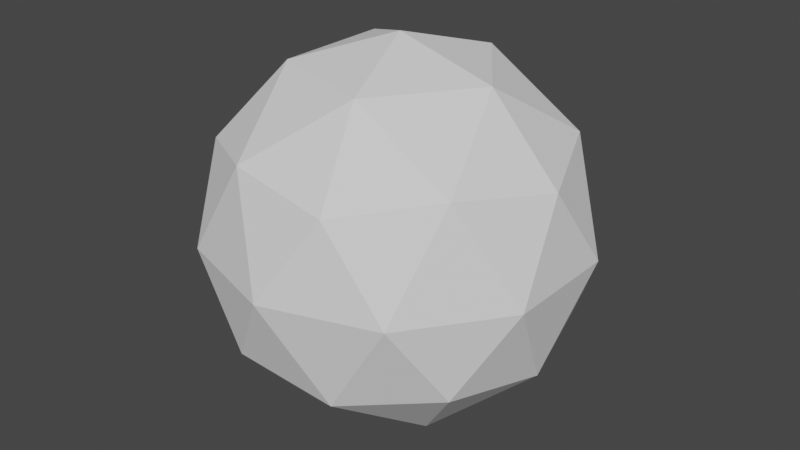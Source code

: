 # Source: flat_shaded.blend  (saved by Blender 2.81.16; exported with 4.5.12 LTS)
import bpy
from mathutils import Matrix  # noqa: F401  (used for matrix-valued properties, if any)

bpy.ops.wm.read_factory_settings(use_empty=True)
scene = bpy.context.scene
scene.name = 'Scene'

# ---- collections
col_collection = bpy.data.collections.new('Collection'); scene.collection.children.link(col_collection)

# ---- world
world_world = bpy.data.worlds.new('World'); scene.world = world_world
world_world.use_nodes = True; world_world.node_tree.nodes.clear()
_N = world_world.node_tree.nodes; _L = world_world.node_tree.links
n0 = _N.new('ShaderNodeOutputWorld'); n0.name = 'World Output'; n0.location = (300, 300)
n1 = _N.new('ShaderNodeBackground'); n1.name = 'Background'; n1.location = (10, 300)
n1.inputs[0].default_value = (0.05088, 0.05088, 0.05088, 1.0)
_L.new(n1.outputs[0], n0.inputs[0])
n0.is_active_output = True
world_world.color = (0.05088, 0.05088, 0.05088)
world_world.use_sun_shadow = False
world_world.sun_shadow_jitter_overblur = 0.0

# ---- meshes
me_icosphere = bpy.data.meshes.new('Icosphere')
me_icosphere.from_pydata([(0.0, 0.0, -1.0), (0.7236, -0.5257, -0.4472), (-0.2764, -0.8506, -0.4472), (-0.8944, 0.0, -0.4472), (-0.2764, 0.8506, -0.4472), (0.7236, 0.5257, -0.4472), (0.2764, -0.8506, 0.4472), (-0.7236, -0.5257, 0.4472), (-0.7236, 0.5257, 0.4472), (0.2764, 0.8506, 0.4472), (0.8944, 0.0, 0.4472), (0.0, 0.0, 1.0), (-0.1625, -0.5, -0.8507), (0.4253, -0.309, -0.8507), (0.2629, -0.809, -0.5257), (0.8506, 0.0, -0.5257), (0.4253, 0.309, -0.8507), (-0.5257, 0.0, -0.8507), (-0.6882, -0.5, -0.5257), (-0.1625, 0.5, -0.8507), (-0.6882, 0.5, -0.5257), (0.2629, 0.809, -0.5257), (0.9511, -0.309, 0.0), (0.9511, 0.309, 0.0), (0.0, -1.0, 0.0), (0.5878, -0.809, 0.0), (-0.9511, -0.309, 0.0), (-0.5878, -0.809, 0.0), (-0.5878, 0.809, 0.0), (-0.9511, 0.309, 0.0), (0.5878, 0.809, 0.0), (0.0, 1.0, 0.0), (0.6882, -0.5, 0.5257), (-0.2629, -0.809, 0.5257), (-0.8506, 0.0, 0.5257), (-0.2629, 0.809, 0.5257), (0.6882, 0.5, 0.5257), (0.1625, -0.5, 0.8507), (0.5257, 0.0, 0.8507), (-0.4253, -0.309, 0.8507), (-0.4253, 0.309, 0.8507), (0.1625, 0.5, 0.8507)], [], [(0, 13, 12), (1, 13, 15), (0, 12, 17), (0, 17, 19), (0, 19, 16), (1, 15, 22), (2, 14, 24), (3, 18, 26), (4, 20, 28), (5, 21, 30), (1, 22, 25), (2, 24, 27), (3, 26, 29), (4, 28, 31), (5, 30, 23), (6, 32, 37), (7, 33, 39), (8, 34, 40), (9, 35, 41), (10, 36, 38), (38, 41, 11), (38, 36, 41), (36, 9, 41), (41, 40, 11), (41, 35, 40), (35, 8, 40), (40, 39, 11), (40, 34, 39), (34, 7, 39), (39, 37, 11), (39, 33, 37), (33, 6, 37), (37, 38, 11), (37, 32, 38), (32, 10, 38), (23, 36, 10), (23, 30, 36), (30, 9, 36), (31, 35, 9), (31, 28, 35), (28, 8, 35), (29, 34, 8), (29, 26, 34), (26, 7, 34), (27, 33, 7), (27, 24, 33), (24, 6, 33), (25, 32, 6), (25, 22, 32), (22, 10, 32), (30, 31, 9), (30, 21, 31), (21, 4, 31), (28, 29, 8), (28, 20, 29), (20, 3, 29), (26, 27, 7), (26, 18, 27), (18, 2, 27), (24, 25, 6), (24, 14, 25), (14, 1, 25), (22, 23, 10), (22, 15, 23), (15, 5, 23), (16, 21, 5), (16, 19, 21), (19, 4, 21), (19, 20, 4), (19, 17, 20), (17, 3, 20), (17, 18, 3), (17, 12, 18), (12, 2, 18), (15, 16, 5), (15, 13, 16), (13, 0, 16), (12, 14, 2), (12, 13, 14), (13, 1, 14)])
_uv = me_icosphere.uv_layers.new(name='UVMap')
_uv.uv.foreach_set('vector', [0.8182, 0.0, 0.7727, 0.07873, 0.8636, 0.07873, 0.7273, 0.1575, 0.6818, 0.07873, 0.6364, 0.1575, 0.09091, 0.0, 0.04545, 0.07873, 0.1364, 0.07873, 0.2727, 0.0, 0.2273, 0.07873, 0.3182, 0.07873, 0.4545, 0.0, 0.4091, 0.07873, 0.5, 0.07873, 0.7273, 0.1575, 0.6364, 0.1575, 0.6818, 0.2362, 0.9091, 0.1575, 0.8182, 0.1575, 0.8636, 0.2362, 0.1818, 0.1575, 0.09091, 0.1575, 0.1364, 0.2362, 0.3636, 0.1575, 0.2727, 0.1575, 0.3182, 0.2362, 0.5455, 0.1575, 0.4545, 0.1575, 0.5, 0.2362, 0.7273, 0.1575, 0.6818, 0.2362, 0.7727, 0.2362, 0.9091, 0.1575, 0.8636, 0.2362, 0.9545, 0.2362, 0.1818, 0.1575, 0.1364, 0.2362, 0.2273, 0.2362, 0.3636, 0.1575, 0.3182, 0.2362, 0.4091, 0.2362, 0.5455, 0.1575, 0.5, 0.2362, 0.5909, 0.2362, 0.8182, 0.3149, 0.7273, 0.3149, 0.7727, 0.3937, 1.0, 0.3149, 0.9091, 0.3149, 0.9545, 0.3937, 0.2727, 0.3149, 0.1818, 0.3149, 0.2273, 0.3937, 0.4545, 0.3149, 0.3636, 0.3149, 0.4091, 0.3937, 0.6364, 0.3149, 0.5455, 0.3149, 0.5909, 0.3937, 0.5909, 0.3937, 0.5, 0.3937, 0.5455, 0.4724, 0.5909, 0.3937, 0.5455, 0.3149, 0.5, 0.3937, 0.5455, 0.3149, 0.4545, 0.3149, 0.5, 0.3937, 0.4091, 0.3937, 0.3182, 0.3937, 0.3636, 0.4724, 0.4091, 0.3937, 0.3636, 0.3149, 0.3182, 0.3937, 0.3636, 0.3149, 0.2727, 0.3149, 0.3182, 0.3937, 0.2273, 0.3937, 0.1364, 0.3937, 0.1818, 0.4724, 0.2273, 0.3937, 0.1818, 0.3149, 0.1364, 0.3937, 0.1818, 0.3149, 0.09091, 0.3149, 0.1364, 0.3937, 0.9545, 0.3937, 0.8636, 0.3937, 0.9091, 0.4724, 0.9545, 0.3937, 0.9091, 0.3149, 0.8636, 0.3937, 0.9091, 0.3149, 0.8182, 0.3149, 0.8636, 0.3937, 0.7727, 0.3937, 0.6818, 0.3937, 0.7273, 0.4724, 0.7727, 0.3937, 0.7273, 0.3149, 0.6818, 0.3937, 0.7273, 0.3149, 0.6364, 0.3149, 0.6818, 0.3937, 0.5909, 0.2362, 0.5455, 0.3149, 0.6364, 0.3149, 0.5909, 0.2362, 0.5, 0.2362, 0.5455, 0.3149, 0.5, 0.2362, 0.4545, 0.3149, 0.5455, 0.3149, 0.4091, 0.2362, 0.3636, 0.3149, 0.4545, 0.3149, 0.4091, 0.2362, 0.3182, 0.2362, 0.3636, 0.3149, 0.3182, 0.2362, 0.2727, 0.3149, 0.3636, 0.3149, 0.2273, 0.2362, 0.1818, 0.3149, 0.2727, 0.3149, 0.2273, 0.2362, 0.1364, 0.2362, 0.1818, 0.3149, 0.1364, 0.2362, 0.09091, 0.3149, 0.1818, 0.3149, 0.9545, 0.2362, 0.9091, 0.3149, 1.0, 0.3149, 0.9545, 0.2362, 0.8636, 0.2362, 0.9091, 0.3149, 0.8636, 0.2362, 0.8182, 0.3149, 0.9091, 0.3149, 0.7727, 0.2362, 0.7273, 0.3149, 0.8182, 0.3149, 0.7727, 0.2362, 0.6818, 0.2362, 0.7273, 0.3149, 0.6818, 0.2362, 0.6364, 0.3149, 0.7273, 0.3149, 0.5, 0.2362, 0.4091, 0.2362, 0.4545, 0.3149, 0.5, 0.2362, 0.4545, 0.1575, 0.4091, 0.2362, 0.4545, 0.1575, 0.3636, 0.1575, 0.4091, 0.2362, 0.3182, 0.2362, 0.2273, 0.2362, 0.2727, 0.3149, 0.3182, 0.2362, 0.2727, 0.1575, 0.2273, 0.2362, 0.2727, 0.1575, 0.1818, 0.1575, 0.2273, 0.2362, 0.1364, 0.2362, 0.04545, 0.2362, 0.09091, 0.3149, 0.1364, 0.2362, 0.09091, 0.1575, 0.04545, 0.2362, 0.09091, 0.1575, 0.0, 0.1575, 0.04545, 0.2362, 0.8636, 0.2362, 0.7727, 0.2362, 0.8182, 0.3149, 0.8636, 0.2362, 0.8182, 0.1575, 0.7727, 0.2362, 0.8182, 0.1575, 0.7273, 0.1575, 0.7727, 0.2362, 0.6818, 0.2362, 0.5909, 0.2362, 0.6364, 0.3149, 0.6818, 0.2362, 0.6364, 0.1575, 0.5909, 0.2362, 0.6364, 0.1575, 0.5455, 0.1575, 0.5909, 0.2362, 0.5, 0.07873, 0.4545, 0.1575, 0.5455, 0.1575, 0.5, 0.07873, 0.4091, 0.07873, 0.4545, 0.1575, 0.4091, 0.07873, 0.3636, 0.1575, 0.4545, 0.1575, 0.3182, 0.07873, 0.2727, 0.1575, 0.3636, 0.1575, 0.3182, 0.07873, 0.2273, 0.07873, 0.2727, 0.1575, 0.2273, 0.07873, 0.1818, 0.1575, 0.2727, 0.1575, 0.1364, 0.07873, 0.09091, 0.1575, 0.1818, 0.1575, 0.1364, 0.07873, 0.04545, 0.07873, 0.09091, 0.1575, 0.04545, 0.07873, 0.0, 0.1575, 0.09091, 0.1575, 0.6364, 0.1575, 0.5909, 0.07873, 0.5455, 0.1575, 0.6364, 0.1575, 0.6818, 0.07873, 0.5909, 0.07873, 0.6818, 0.07873, 0.6364, 0.0, 0.5909, 0.07873, 0.8636, 0.07873, 0.8182, 0.1575, 0.9091, 0.1575, 0.8636, 0.07873, 0.7727, 0.07873, 0.8182, 0.1575, 0.7727, 0.07873, 0.7273, 0.1575, 0.8182, 0.1575])
me_icosphere.use_remesh_fix_poles = True
me_icosphere.use_remesh_preserve_attributes = False
me_icosphere.use_mirror_vertex_groups = False
me_icosphere.update()

# ---- objects
ob_icosphere = bpy.data.objects.new('Icosphere', me_icosphere)

# ---- transforms, parenting, visibility, modifiers, constraints
ob_icosphere.location = (0.0, 0.0, 0.9791)
ob_icosphere.lineart.crease_threshold = 0.0

# ---- collection membership
col_collection.objects.link(ob_icosphere)

# ---- scene / render settings (as saved in the file)
scene.frame_start = 1; scene.frame_end = 250; scene.frame_set(176)
scene.render.engine = 'BLENDER_EEVEE_NEXT'
scene.cycles.use_denoising = False
scene.cycles.samples = 128
scene.cycles.sampling_pattern = 'TABULATED_SOBOL'
scene.cycles.use_adaptive_sampling = False
scene.cycles.use_light_tree = False
scene.view_settings.view_transform = 'Filmic'
bpy.context.view_layer.update()

# ---- added for rendering (the .blend has no active camera and no usable light): camera, sun
cam_auto = bpy.data.cameras.new('AutoCamera')
cam_auto.lens = 50.0
cam_auto.sensor_width = 36.0
cam_auto.clip_end = 1000.0
ob_auto_camera = bpy.data.objects.new('AutoCamera', cam_auto)
scene.collection.objects.link(ob_auto_camera)
ob_auto_camera.location = (3.15365, -3.78438, 3.502)
ob_auto_camera.rotation_euler = (1.09748, -7.21219e-08, 0.694738)
scene.camera = ob_auto_camera
light_auto_sun = bpy.data.lights.new('AutoSun', 'SUN')
light_auto_sun.energy = 3.0
light_auto_sun.angle = 0.0523599
ob_auto_sun = bpy.data.objects.new('AutoSun', light_auto_sun)
scene.collection.objects.link(ob_auto_sun)
ob_auto_sun.rotation_euler = (0.872665, 0.174533, 0.523599)
bpy.context.view_layer.update()

